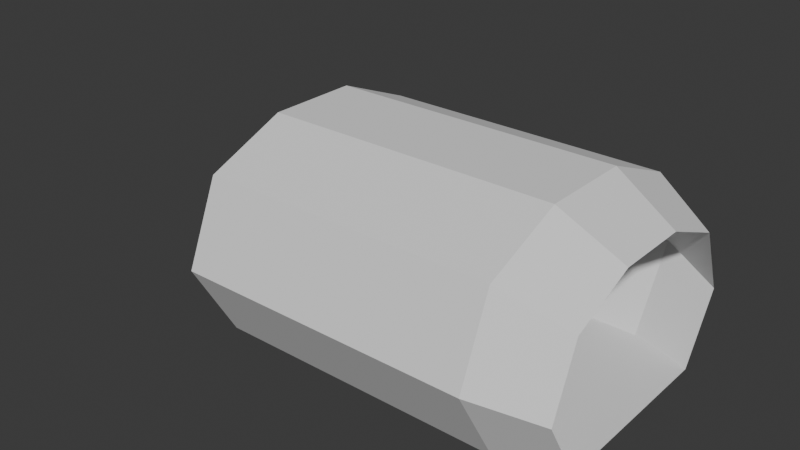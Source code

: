 # Source: Cockpit.blend  (saved by Blender 4.2.66; exported with 4.5.12 LTS)
import bpy
from mathutils import Matrix  # noqa: F401  (used for matrix-valued properties, if any)

bpy.ops.wm.read_factory_settings(use_empty=True)
scene = bpy.context.scene
scene.name = 'Scene'

# ---- collections
col_collection = bpy.data.collections.new('Collection'); scene.collection.children.link(col_collection)

# ---- world
world_world = bpy.data.worlds.new('World'); scene.world = world_world
world_world.use_nodes = True; world_world.node_tree.nodes.clear()
_N = world_world.node_tree.nodes; _L = world_world.node_tree.links
n0 = _N.new('ShaderNodeOutputWorld'); n0.name = 'World Output'; n0.location = (300, 300)
n1 = _N.new('ShaderNodeBackground'); n1.name = 'Background'; n1.location = (10, 300)
n1.inputs[0].default_value = (0.05088, 0.05088, 0.05088, 1.0)
_L.new(n1.outputs[0], n0.inputs[0])
n0.is_active_output = True
world_world.color = (0.05088, 0.05088, 0.05088)
world_world.sun_shadow_jitter_overblur = 0.0

# ---- meshes
me_cube_004 = bpy.data.meshes.new('Cube.004')
me_cube_004.from_pydata([(1.192e-07, 1.246, 2.503e-06), (-1.192e-07, -1.246, 2.027e-06), (2.384e-07, 1.75, 0.8839), (1.192e-07, 0.5, 2.134), (1.192e-07, 1.384, 1.768), (-0.8253, -1.696, 2.167), (-1.192e-07, -1.75, 0.8839), (-2.384e-07, -0.5, 2.134), (-1.192e-07, -1.384, 1.768), (-0.8253, -0.6129, 2.616), (-0.8253, -2.145, 1.083), (-0.8253, 1.696, 2.167), (-0.8253, 0.6129, 2.616), (-0.8253, 2.145, 1.083), (-0.8253, -1.527, 1.907e-06), (-0.8253, 1.527, 2.503e-06), (0.0, 0.0, 2.265e-06), (-0.8253, 5.982e-09, 2.265e-06), (-4.762, -1.696, 2.167), (-4.762, -0.6129, 2.616), (-4.762, -2.145, 1.083), (-4.762, 1.696, 2.167), (-4.762, 0.6129, 2.616), (-4.762, 2.145, 1.083), (-4.762, -1.527, 1.907e-06), (-4.762, 1.527, 2.503e-06), (-4.762, 5.982e-09, 2.265e-06), (-6.717, 1.391e-08, 0.5235)], [], [(7, 8, 5, 9), (2, 13, 15, 0), (8, 6, 10, 5), (4, 11, 13, 2), (0, 15, 17, 16), (7, 9, 12, 3), (16, 17, 14, 1), (1, 14, 10, 6), (3, 12, 11, 4), (12, 22, 21, 11), (15, 25, 26, 17), (13, 23, 25, 15), (11, 21, 23, 13), (17, 26, 24, 14), (14, 24, 20, 10), (9, 5, 18, 19), (9, 19, 22, 12), (5, 10, 20, 18), (21, 27, 23), (26, 27, 24), (25, 27, 26), (19, 18, 27), (19, 27, 22), (23, 27, 25), (18, 20, 27), (22, 27, 21), (24, 27, 20)])
_uv = me_cube_004.uv_layers.new(name='UVMap')
_uv.uv.foreach_set('vector', [0.0, 0.0, 0.0, 0.0, 0.0, 0.0, 0.0, 0.0, 0.0, 0.0, 0.0, 0.0, 0.0, 0.0, 0.0, 0.0, 0.0, 0.0, 0.0, 0.0, 0.0, 0.0, 0.0, 0.0, 0.0, 0.0, 0.0, 0.0, 0.0, 0.0, 0.0, 0.0, 0.0, 0.0, 0.0, 0.0, 0.0, 0.0, 0.0, 0.0, 0.0, 0.0, 0.0, 0.0, 0.0, 0.0, 0.0, 0.0, 0.0, 0.0, 0.0, 0.0, 0.0, 0.0, 0.0, 0.0, 0.0, 0.0, 0.0, 0.0, 0.0, 0.0, 0.0, 0.0, 0.0, 0.0, 0.0, 0.0, 0.0, 0.0, 0.0, 0.0, 0.0, 0.0, 0.0, 0.0, 0.0, 0.0, 0.0, 0.0, 0.0, 0.0, 0.0, 0.0, 0.0, 0.0, 0.0, 0.0, 0.0, 0.0, 0.0, 0.0, 0.0, 0.0, 0.0, 0.0, 0.0, 0.0, 0.0, 0.0, 0.0, 0.0, 0.0, 0.0, 0.0, 0.0, 0.0, 0.0, 0.0, 0.0, 0.0, 0.0, 0.0, 0.0, 0.0, 0.0, 0.0, 0.0, 0.0, 0.0, 0.0, 0.0, 0.0, 0.0, 0.0, 0.0, 0.0, 0.0, 0.0, 0.0, 0.0, 0.0, 0.0, 0.0, 0.0, 0.0, 0.0, 0.0, 0.0, 0.0, 0.0, 0.0, 0.0, 0.0, 0.0, 0.0, 0.0, 0.0, 0.0, 0.0, 0.0, 0.0, 0.0, 0.0, 0.0, 0.0, 0.0, 0.0, 0.0, 0.0, 0.0, 0.0, 0.0, 0.0, 0.0, 0.0, 0.0, 0.0, 0.0, 0.0, 0.0, 0.0, 0.0, 0.0, 0.0, 0.0, 0.0, 0.0, 0.0, 0.0, 0.0, 0.0, 0.0, 0.0, 0.0, 0.0, 0.0, 0.0, 0.0, 0.0, 0.0, 0.0, 0.0, 0.0, 0.0, 0.0, 0.0, 0.0])
me_cube_004.update()

# ---- objects
ob_walls = bpy.data.objects.new('Walls', me_cube_004)

# ---- transforms, parenting, visibility, modifiers, constraints
ob_walls.location = (8.831e-09, 0.0, 0.0)

# ---- collection membership
scene.collection.objects.link(ob_walls)

# ---- scene / render settings (as saved in the file)
scene.frame_start = 1; scene.frame_end = 250; scene.frame_set(221)
scene.render.engine = 'BLENDER_EEVEE_NEXT'
bpy.context.view_layer.update()

# ---- added for rendering (the .blend has no active camera and no usable light): camera, sun
cam_auto = bpy.data.cameras.new('AutoCamera')
cam_auto.lens = 50.0
cam_auto.sensor_width = 36.0
cam_auto.clip_end = 1000.0
ob_auto_camera = bpy.data.objects.new('AutoCamera', cam_auto)
scene.collection.objects.link(ob_auto_camera)
ob_auto_camera.location = (4.40273, -9.31349, 7.51684)
ob_auto_camera.rotation_euler = (1.09748, -7.21219e-08, 0.694738)
scene.camera = ob_auto_camera
light_auto_sun = bpy.data.lights.new('AutoSun', 'SUN')
light_auto_sun.energy = 3.0
light_auto_sun.angle = 0.0523599
ob_auto_sun = bpy.data.objects.new('AutoSun', light_auto_sun)
scene.collection.objects.link(ob_auto_sun)
ob_auto_sun.rotation_euler = (0.872665, 0.174533, 0.523599)
bpy.context.view_layer.update()
